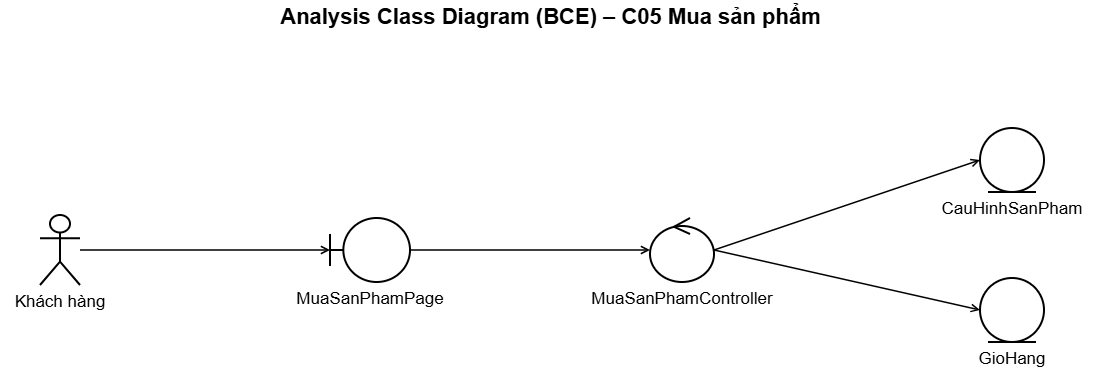

The diagram above was exported from draw.io. Its source (the exported page's mxGraphModel, read from the mxfile embedded in the PNG):
<mxGraphModel dx="1546" dy="940" grid="0" gridSize="10" guides="1" tooltips="1" connect="1" arrows="1" fold="1" page="1" pageScale="1" pageWidth="1140" pageHeight="382" math="0" shadow="0">
  <root>
    <mxCell id="0" />
    <mxCell id="1" parent="0" />
    <mxCell id="c3" parent="1" style="text;html=1;align=center;verticalAlign=middle;fontSize=22;fontStyle=1;fontFamily=Helvetica" value="Analysis Class Diagram (BCE) – C05 Mua sản phẩm" vertex="1">
      <mxGeometry height="34" width="1100" as="geometry" />
    </mxCell>
    <mxCell id="c4" parent="1" style="shape=umlActor;verticalLabelPosition=bottom;verticalAlign=top;html=1;outlineConnect=0;whiteSpace=wrap;strokeWidth=2;fontSize=17;fontFamily=Helvetica;labelWidth=260;labelPosition=center;align=center;" value="Khách hàng" vertex="1">
      <mxGeometry height="70" width="40" x="40" y="215" as="geometry" />
    </mxCell>
    <mxCell id="c5" parent="1" style="shape=umlBoundary;verticalLabelPosition=bottom;verticalAlign=top;html=1;outlineConnect=0;whiteSpace=wrap;strokeWidth=2;fontSize=17;fontFamily=Helvetica;labelWidth=260;labelPosition=center;align=center;" value="MuaSanPhamPage" vertex="1">
      <mxGeometry height="64" width="80" x="330" y="218" as="geometry" />
    </mxCell>
    <mxCell id="c6" parent="1" style="shape=umlControl;verticalLabelPosition=bottom;verticalAlign=top;html=1;outlineConnect=0;whiteSpace=wrap;strokeWidth=2;fontSize=17;fontFamily=Helvetica;labelWidth=260;labelPosition=center;align=center;" value="MuaSanPhamController" vertex="1">
      <mxGeometry height="64" width="64" x="650" y="218" as="geometry" />
    </mxCell>
    <mxCell id="c7" edge="1" parent="1" source="c4" style="html=1;endArrow=open;endFill=0;strokeWidth=1.5;exitX=1;exitY=0.5;entryX=0;entryY=0.5" target="c5" value="">
      <mxGeometry relative="1" as="geometry" />
    </mxCell>
    <mxCell id="c8" edge="1" parent="1" source="c5" style="html=1;endArrow=open;endFill=0;strokeWidth=1.5;exitX=1;exitY=0.5;entryX=0;entryY=0.5" target="c6" value="">
      <mxGeometry relative="1" as="geometry" />
    </mxCell>
    <mxCell id="c9" parent="1" style="shape=umlEntity;verticalLabelPosition=bottom;verticalAlign=top;html=1;outlineConnect=0;whiteSpace=wrap;strokeWidth=2;fontSize=17;fontFamily=Helvetica;labelWidth=260;labelPosition=center;align=center;" value="CauHinhSanPham" vertex="1">
      <mxGeometry height="64" width="64" x="980" y="128" as="geometry" />
    </mxCell>
    <mxCell id="c10" edge="1" parent="1" source="c6" style="html=1;endArrow=open;endFill=0;strokeWidth=1.5;exitX=1;exitY=0.5;entryX=0;entryY=0.5" target="c9" value="">
      <mxGeometry relative="1" as="geometry" />
    </mxCell>
    <mxCell id="c11" parent="1" style="shape=umlEntity;verticalLabelPosition=bottom;verticalAlign=top;html=1;outlineConnect=0;whiteSpace=wrap;strokeWidth=2;fontSize=17;fontFamily=Helvetica;labelWidth=260;labelPosition=center;align=center;" value="GioHang" vertex="1">
      <mxGeometry height="64" width="64" x="980" y="278" as="geometry" />
    </mxCell>
    <mxCell id="c12" edge="1" parent="1" source="c6" style="html=1;endArrow=open;endFill=0;strokeWidth=1.5;exitX=1;exitY=0.5;entryX=0;entryY=0.5" target="c11" value="">
      <mxGeometry relative="1" as="geometry" />
    </mxCell>
  </root>
</mxGraphModel>